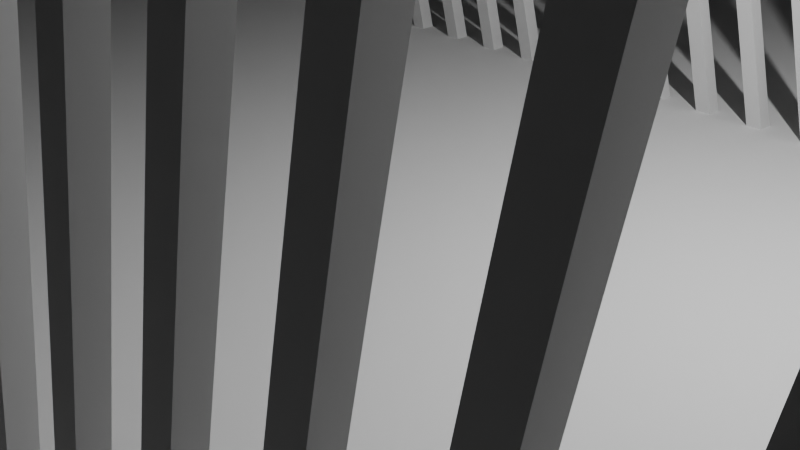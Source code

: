 # Source: test-track.01.blend  (saved by Blender 4.1.24; exported with 4.5.12 LTS)
import bpy
from mathutils import Matrix  # noqa: F401  (used for matrix-valued properties, if any)

bpy.ops.wm.read_factory_settings(use_empty=True)
scene = bpy.context.scene
scene.name = 'Scene'

# ---- collections
col_scene = bpy.data.collections.new('Scene'); scene.collection.children.link(col_scene)
col_cutters = bpy.data.collections.new('Cutters'); scene.collection.children.link(col_cutters)

# ---- node groups
ng_auto_smooth = bpy.data.node_groups.new('Auto Smooth', 'GeometryNodeTree')
_s = ng_auto_smooth.interface.new_socket(name='Mesh', in_out='OUTPUT', socket_type='NodeSocketGeometry')
_s = ng_auto_smooth.interface.new_socket(name='Mesh', in_out='INPUT', socket_type='NodeSocketGeometry')
_s = ng_auto_smooth.interface.new_socket(name='Angle', in_out='INPUT', socket_type='NodeSocketFloat')
_s.subtype = 'ANGLE'
_s.default_value = 0.5236
_s.min_value = 0.0
_s.max_value = 3.142
_s = ng_auto_smooth.interface.new_socket(name='Ignore Sharpness', in_out='INPUT', socket_type='NodeSocketBool')
_s.force_non_field = True
_N = ng_auto_smooth.nodes; _L = ng_auto_smooth.links
n0 = _N.new('NodeGroupInput'); n0.name = 'Group Input'; n0.location = (-440, -460)
n1 = _N.new('GeometryNodeInputShadeSmooth'); n1.name = 'Is Face Smooth'; n1.location = (-440, -396)
n2 = _N.new('NodeGroupInput'); n2.name = 'Group Input.001'; n2.location = (-440, -330)
n3 = _N.new('GeometryNodeInputMeshEdgeAngle'); n3.name = 'Edge Angle'; n3.location = (-440, -240)
n4 = _N.new('FunctionNodeBooleanMath'); n4.name = 'Boolean Math'; n4.location = (-260, -380)
n4.operation = 'OR'
n5 = _N.new('FunctionNodeCompare'); n5.name = 'Compare'; n5.location = (-260, -260)
n5.operation = 'LESS_EQUAL'
n6 = _N.new('NodeGroupInput'); n6.name = 'Group Input.002'; n6.location = (-260, -188)
n7 = _N.new('GeometryNodeInputEdgeSmooth'); n7.name = 'Is Edge Smooth'; n7.location = (-260, -120)
n8 = _N.new('FunctionNodeBooleanMath'); n8.name = 'Boolean Math.001'; n8.location = (-80, -260)
n9 = _N.new('FunctionNodeBooleanMath'); n9.name = 'Boolean Math.002'; n9.location = (-80, -150)
n9.operation = 'OR'
n10 = _N.new('NodeGroupInput'); n10.name = 'Group Input.003'; n10.location = (-80, -80)
n11 = _N.new('GeometryNodeSetShadeSmooth'); n11.name = 'Set Shade Smooth'; n11.location = (120, -80)
n11.domain = 'EDGE'
n12 = _N.new('GeometryNodeSetShadeSmooth'); n12.name = 'Set Shade Smooth.001'; n12.location = (300, -80)
n13 = _N.new('NodeGroupOutput'); n13.name = 'Group Output'; n13.location = (480, -80)
_L.new(n0.outputs[2], n4.inputs[1])
_L.new(n1.outputs[0], n4.inputs[0])
_L.new(n2.outputs[1], n5.inputs[1])
_L.new(n3.outputs[0], n5.inputs[0])
_L.new(n4.outputs[0], n8.inputs[1])
_L.new(n5.outputs[0], n8.inputs[0])
_L.new(n6.outputs[2], n9.inputs[1])
_L.new(n7.outputs[0], n9.inputs[0])
_L.new(n8.outputs[0], n11.inputs[2])
_L.new(n9.outputs[0], n11.inputs[1])
_L.new(n10.outputs[0], n11.inputs[0])
_L.new(n11.outputs[0], n12.inputs[0])
_L.new(n12.outputs[0], n13.inputs[0])
n13.is_active_output = True

# ---- world
world_world = bpy.data.worlds.new('World'); scene.world = world_world
world_world.use_nodes = True; world_world.node_tree.nodes.clear()
_N = world_world.node_tree.nodes; _L = world_world.node_tree.links
n0 = _N.new('ShaderNodeOutputWorld'); n0.name = 'World Output'; n0.location = (300, 300)
n1 = _N.new('ShaderNodeBackground'); n1.name = 'Background'; n1.location = (10, 300)
n1.inputs[0].default_value = (0.05088, 0.05088, 0.05088, 1.0)
_L.new(n1.outputs[0], n0.inputs[0])
n0.is_active_output = True
world_world.color = (0.05088, 0.05088, 0.05088)
world_world.use_sun_shadow = False
world_world.sun_shadow_jitter_overblur = 0.0

# ---- cameras
cam_camera = bpy.data.cameras.new('Camera')
cam_camera.clip_end = 100.0
cam_camera.ortho_scale = 7.314

# ---- lights
light_light = bpy.data.lights.new('Light', 'POINT')
light_light.transmission_factor = 0.0
light_light.use_soft_falloff = False
light_light.energy = 1000.0
light_light.shadow_soft_size = 0.1
light_light.shadow_maximum_resolution = 0.002
light_light.use_absolute_resolution = True

# ---- meshes
me_cube_001 = bpy.data.meshes.new('Cube.001')
me_cube_001.from_pydata([(-32.0, -32.0, 0.0), (-32.0, -32.0, 64.0), (-32.0, 32.0, 0.0), (-32.0, 32.0, 64.0), (32.0, -32.0, 0.0), (32.0, -32.0, 64.0), (32.0, 32.0, 0.0), (32.0, 32.0, 64.0)], [], [(0, 1, 3, 2), (2, 3, 7, 6), (6, 7, 5, 4), (4, 5, 1, 0), (2, 6, 4, 0), (7, 3, 1, 5)])
_uv = me_cube_001.uv_layers.new(name='UVMap')
_uv.uv.foreach_set('vector', [0.375, 0.0, 0.625, 0.0, 0.625, 0.25, 0.375, 0.25, 0.375, 0.25, 0.625, 0.25, 0.625, 0.5, 0.375, 0.5, 0.375, 0.5, 0.625, 0.5, 0.625, 0.75, 0.375, 0.75, 0.375, 0.75, 0.625, 0.75, 0.625, 1.0, 0.375, 1.0, 0.125, 0.5, 0.375, 0.5, 0.375, 0.75, 0.125, 0.75, 0.625, 0.5, 0.875, 0.5, 0.875, 0.75, 0.625, 0.75])
me_cube_001.update()
me_cube_002 = bpy.data.meshes.new('Cube.002')
me_cube_002.from_pydata([(-1.0, -1.0, -0.2833), (-1.0, -1.0, 0.1), (-1.0, 1.0, -0.2833), (-1.0, 1.0, 0.1), (1.0, -1.0, -0.2833), (1.0, -1.0, 0.1), (1.0, 1.0, -0.2833), (1.0, 1.0, 0.1)], [], [(0, 1, 3, 2), (2, 3, 7, 6), (6, 7, 5, 4), (4, 5, 1, 0), (2, 6, 4, 0), (7, 3, 1, 5)])
_uv = me_cube_002.uv_layers.new(name='UVMap')
_uv.uv.foreach_set('vector', [0.375, 0.0, 0.625, 0.0, 0.625, 0.25, 0.375, 0.25, 0.375, 0.25, 0.625, 0.25, 0.625, 0.5, 0.375, 0.5, 0.375, 0.5, 0.625, 0.5, 0.625, 0.75, 0.375, 0.75, 0.375, 0.75, 0.625, 0.75, 0.625, 1.0, 0.375, 1.0, 0.125, 0.5, 0.375, 0.5, 0.375, 0.75, 0.125, 0.75, 0.625, 0.5, 0.875, 0.5, 0.875, 0.75, 0.625, 0.75])
me_cube_002.update()
me_cube_003 = bpy.data.meshes.new('Cube.003')
me_cube_003.from_pydata([(-0.1, -1.0, -0.1), (-0.1, -1.0, 0.1), (0.1, -1.0, -0.1), (0.1, -1.0, 0.1), (-0.1, 0.0, -0.1), (-0.1, 0.0, 0.1), (0.1, 0.0, -0.1), (0.1, 0.0, 0.1), (-0.322, -0.4613, 0.1774), (0.322, -0.4613, 0.1774), (-0.322, -0.4613, 0.1), (0.322, -0.4613, 0.1), (-0.322, -0.5387, 0.1), (0.322, -0.5387, 0.1), (-0.322, -0.5387, 0.1774), (0.322, -0.5387, 0.1774)], [], [(6, 7, 3, 2), (2, 3, 1, 0), (4, 6, 2, 0), (7, 5, 1, 3), (0, 1, 5, 4), (8, 9, 11, 10), (10, 11, 13, 12), (11, 9, 15, 13), (12, 13, 15, 14), (14, 15, 9, 8), (8, 10, 12, 14)])
_uv = me_cube_003.uv_layers.new(name='UVMap')
_uv.uv.foreach_set('vector', [0.375, 0.625, 0.625, 0.625, 0.625, 0.75, 0.375, 0.75, 0.375, 0.75, 0.625, 0.75, 0.625, 1.0, 0.375, 1.0, 0.125, 0.625, 0.375, 0.625, 0.375, 0.75, 0.125, 0.75, 0.625, 0.625, 0.875, 0.625, 0.875, 0.75, 0.625, 0.75, 0.375, 0.0, 0.625, 0.0, 0.625, 0.125, 0.375, 0.125, 1.0, 0.5, 1.0, 1.0, 0.75, 1.0, 0.75, 0.5, 0.75, 0.5, 0.75, 1.0, 0.5, 1.0, 0.5, 0.5, 0.49, 0.25, 0.25, 0.49, 0.01, 0.25, 0.25, 0.01, 0.5, 0.5, 0.5, 1.0, 0.25, 1.0, 0.25, 0.5, 0.25, 0.5, 0.25, 1.0, 0.0, 1.0, 0.0, 0.5, 0.75, 0.49, 0.99, 0.25, 0.75, 0.01, 0.51, 0.25])
me_cube_003.update()
me_cube_004 = bpy.data.meshes.new('Cube.004')
me_cube_004.from_pydata([(-1.0, -1.0, -0.1), (-1.0, -1.0, 2.078), (-1.0, 1.0, -0.1), (-1.0, 1.0, 2.078), (1.0, -1.0, -0.1), (1.0, -1.0, 2.078), (1.0, 1.0, -0.1), (1.0, 1.0, 2.078), (-1.072, -1.072, 2.078), (-1.072, 1.072, 2.078), (1.072, 1.072, 2.078), (1.072, -1.072, 2.078), (-1.072, -1.072, 2.24), (-1.072, 1.072, 2.24), (1.072, 1.072, 2.24), (1.072, -1.072, 2.24), (0.0, 0.0, 3.64), (0.0, 0.0, 3.64), (0.0, 0.0, 3.64), (0.0, 0.0, 3.64)], [], [(0, 1, 3, 2), (2, 3, 7, 6), (6, 7, 5, 4), (4, 5, 1, 0), (2, 6, 4, 0), (7, 3, 9, 10), (11, 10, 14, 15), (5, 7, 10, 11), (3, 1, 8, 9), (1, 5, 11, 8), (12, 15, 19, 16), (9, 8, 12, 13), (8, 11, 15, 12), (10, 9, 13, 14), (18, 17, 16, 19), (14, 13, 17, 18), (15, 14, 18, 19), (13, 12, 16, 17)])
_uv = me_cube_004.uv_layers.new(name='UVMap')
_uv.uv.foreach_set('vector', [0.375, 0.0, 0.625, 0.0, 0.625, 0.25, 0.375, 0.25, 0.375, 0.25, 0.625, 0.25, 0.625, 0.5, 0.375, 0.5, 0.375, 0.5, 0.625, 0.5, 0.625, 0.75, 0.375, 0.75, 0.375, 0.75, 0.625, 0.75, 0.625, 1.0, 0.375, 1.0, 0.125, 0.5, 0.375, 0.5, 0.375, 0.75, 0.125, 0.75, 0.625, 0.5, 0.625, 0.25, 0.625, 0.25, 0.625, 0.5, 0.625, 0.75, 0.625, 0.5, 0.625, 0.5, 0.625, 0.75, 0.625, 0.75, 0.625, 0.5, 0.625, 0.5, 0.625, 0.75, 0.625, 0.25, 0.625, 0.0, 0.625, 0.0, 0.625, 0.25, 0.625, 1.0, 0.625, 0.75, 0.625, 0.75, 0.625, 1.0, 0.625, 1.0, 0.625, 0.75, 0.625, 0.75, 0.625, 1.0, 0.625, 0.25, 0.625, 0.0, 0.625, 0.0, 0.625, 0.25, 0.625, 1.0, 0.625, 0.75, 0.625, 0.75, 0.625, 1.0, 0.625, 0.5, 0.625, 0.25, 0.625, 0.25, 0.625, 0.5, 0.625, 0.5, 0.875, 0.5, 0.875, 0.75, 0.625, 0.75, 0.625, 0.5, 0.625, 0.25, 0.625, 0.25, 0.625, 0.5, 0.625, 0.75, 0.625, 0.5, 0.625, 0.5, 0.625, 0.75, 0.625, 0.25, 0.625, 0.0, 0.625, 0.0, 0.625, 0.25])
me_cube_004.update()
me_cube_005 = bpy.data.meshes.new('Cube.005')
me_cube_005.from_pydata([(-1.0, -1.0, -0.1), (-1.0, -1.0, 2.078), (-1.0, 1.0, -0.1), (-1.0, 1.0, 2.078), (1.0, -1.0, -0.1), (1.0, -1.0, 2.078), (1.0, 1.0, -0.1), (1.0, 1.0, 2.078), (-1.072, -1.072, 2.078), (-1.072, 1.072, 2.078), (1.072, 1.072, 2.078), (1.072, -1.072, 2.078), (-1.072, -1.072, 2.24), (-1.072, 1.072, 2.24), (1.072, 1.072, 2.24), (1.072, -1.072, 2.24), (0.0, 0.0, 3.64), (0.0, 0.0, 3.64), (0.0, 0.0, 3.64), (0.0, 0.0, 3.64)], [], [(0, 1, 3, 2), (2, 3, 7, 6), (6, 7, 5, 4), (4, 5, 1, 0), (2, 6, 4, 0), (7, 3, 9, 10), (11, 10, 14, 15), (5, 7, 10, 11), (3, 1, 8, 9), (1, 5, 11, 8), (12, 15, 19, 16), (9, 8, 12, 13), (8, 11, 15, 12), (10, 9, 13, 14), (18, 17, 16, 19), (14, 13, 17, 18), (15, 14, 18, 19), (13, 12, 16, 17)])
_uv = me_cube_005.uv_layers.new(name='UVMap')
_uv.uv.foreach_set('vector', [0.375, 0.0, 0.625, 0.0, 0.625, 0.25, 0.375, 0.25, 0.375, 0.25, 0.625, 0.25, 0.625, 0.5, 0.375, 0.5, 0.375, 0.5, 0.625, 0.5, 0.625, 0.75, 0.375, 0.75, 0.375, 0.75, 0.625, 0.75, 0.625, 1.0, 0.375, 1.0, 0.125, 0.5, 0.375, 0.5, 0.375, 0.75, 0.125, 0.75, 0.625, 0.5, 0.625, 0.25, 0.625, 0.25, 0.625, 0.5, 0.625, 0.75, 0.625, 0.5, 0.625, 0.5, 0.625, 0.75, 0.625, 0.75, 0.625, 0.5, 0.625, 0.5, 0.625, 0.75, 0.625, 0.25, 0.625, 0.0, 0.625, 0.0, 0.625, 0.25, 0.625, 1.0, 0.625, 0.75, 0.625, 0.75, 0.625, 1.0, 0.625, 1.0, 0.625, 0.75, 0.625, 0.75, 0.625, 1.0, 0.625, 0.25, 0.625, 0.0, 0.625, 0.0, 0.625, 0.25, 0.625, 1.0, 0.625, 0.75, 0.625, 0.75, 0.625, 1.0, 0.625, 0.5, 0.625, 0.25, 0.625, 0.25, 0.625, 0.5, 0.625, 0.5, 0.875, 0.5, 0.875, 0.75, 0.625, 0.75, 0.625, 0.5, 0.625, 0.25, 0.625, 0.25, 0.625, 0.5, 0.625, 0.75, 0.625, 0.5, 0.625, 0.5, 0.625, 0.75, 0.625, 0.25, 0.625, 0.0, 0.625, 0.0, 0.625, 0.25])
me_cube_005.update()
me_cube_006 = bpy.data.meshes.new('Cube.006')
me_cube_006.from_pydata([(-1.0, -0.8, -1.0), (-0.75, -0.8, -0.2), (-1.0, 0.8, -1.0), (-0.75, 0.8, -0.2), (0.75, -0.8, -1.0), (0.75, -0.8, -0.2), (0.75, 0.8, -1.0), (0.75, 0.8, -0.2), (-1.0, -0.8, -0.7333), (-1.0, 0.8, -0.7333), (-0.3333, 0.8, -1.0), (0.75, 0.8, -0.7333), (0.08333, 0.8, -1.0), (0.75, -0.8, -0.7333), (-0.3333, -0.8, -1.0), (0.08333, -0.8, -1.0), (0.08333, -0.8, -0.7333), (-0.3333, -0.8, -0.7333), (0.08333, 0.8, -0.7333), (-0.9, -0.8, -0.7333), (-1.0, -0.7, -1.0), (-0.75, -0.7, -0.2), (0.75, -0.7, -1.0), (0.75, -0.7, -0.2), (0.75, -0.7, -0.7333), (-1.0, -0.7, -0.7333), (-0.3333, -0.7, -1.0), (0.08333, -0.7, -1.0), (-0.75, 0.7, -0.2), (0.75, 0.7, -1.0), (-1.0, 0.7, -0.7333), (-1.0, 0.7, -1.0), (0.75, 0.7, -0.2), (0.75, 0.7, -0.7333), (-0.3333, 0.7, -1.0), (0.08333, 0.7, -1.0), (-0.3333, 0.8, -0.7333), (-0.65, 0.8, -0.2), (-0.3333, -0.7, -0.7333), (-0.3333, 0.7, -0.7333), (-0.65, -0.8, -0.2), (0.08333, 0.7, -0.7333), (0.08333, -0.7, -0.7333), (-0.9, 0.8, -1.0), (-0.9, -0.8, -1.0), (-0.9, -0.7, -1.0), (-0.65, -0.7, -0.2), (-0.65, 0.7, -0.2), (-0.9, 0.7, -1.0), (-0.9, 0.8, -0.7333), (0.65, 0.8, -0.2), (0.65, -0.8, -1.0), (-0.8, -0.7, -0.7333), (-0.8, 0.7, -0.7333), (0.65, 0.8, -1.0), (0.65, -0.8, -0.2), (0.65, -0.8, -0.7333), (0.65, -0.7, -0.2), (0.65, -0.7, -1.0), (0.65, 0.7, -1.0), (0.65, 0.7, -0.2), (0.65, 0.8, -0.7333), (0.75, 0.8, -0.4667), (0.75, -0.8, -0.4667), (0.125, -0.8, -0.4667), (0.125, 0.7, -0.4667), (0.75, -0.7, -0.4667), (0.75, 0.7, -0.4667), (0.125, -0.7, -0.4667), (0.125, 0.8, -0.4667), (0.65, 0.8, -0.4667), (0.65, -0.8, -0.4667), (0.65, -0.7, -0.4667), (0.65, 0.7, -0.4667), (-0.025, 0.8, -1.0), (-0.025, -0.8, -1.0), (-0.025, -0.8, -0.7333), (-0.025, -0.7, -1.0), (-0.025, 0.7, -1.0), (-0.025, 0.8, -0.7333), (0.05378, -0.7, -0.7333), (-0.025, -0.6226, -0.7333), (-0.1024, -0.7, -0.7333), (-0.025, -0.7774, -0.7333), (0.02363, -0.6941, -0.7333), (-0.001926, -0.6773, -0.7333), (-0.019, -0.6522, -0.7333), (-0.025, 0.6226, -0.7333), (0.05378, 0.7, -0.7333), (-0.025, 0.7774, -0.7333), (-0.1024, 0.7, -0.7333), (-0.019, 0.6522, -0.7333), (-0.001926, 0.6773, -0.7333), (0.02363, 0.6941, -0.7333), (0.025, -0.6226, -0.4667), (0.1038, -0.7, -0.4667), (0.031, -0.6522, -0.4667), (0.04807, -0.6773, -0.4667), (0.07363, -0.6941, -0.4667), (0.1038, 0.7, -0.4667), (0.025, 0.6226, -0.4667), (0.07363, 0.6941, -0.4667), (0.04807, 0.6773, -0.4667), (0.031, 0.6522, -0.4667), (-0.65, 0.8, -0.2), (-0.3158, 0.8, -0.6772), (-0.5586, 0.8, -0.2092), (-0.4764, 0.8, -0.2363), (-0.4066, 0.8, -0.2804), (-0.3519, 0.8, -0.3398), (-0.3144, 0.8, -0.4121), (-0.2955, 0.8, -0.4946), (-0.296, 0.8, -0.5841), (-0.3158, -0.8, -0.6772), (-0.65, -0.8, -0.2), (-0.296, -0.8, -0.5841), (-0.2955, -0.8, -0.4946), (-0.3144, -0.8, -0.4121), (-0.3519, -0.8, -0.3398), (-0.4066, -0.8, -0.2804), (-0.4764, -0.8, -0.2363), (-0.5586, -0.8, -0.2092), (-0.65, -0.7, -0.2), (-0.3158, -0.7, -0.6772), (-0.5586, -0.7, -0.2092), (-0.4764, -0.7, -0.2363), (-0.4066, -0.7, -0.2804), (-0.3519, -0.7, -0.3398), (-0.3144, -0.7, -0.4121), (-0.2955, -0.7, -0.4946), (-0.296, -0.7, -0.5841), (-0.3158, 0.7, -0.6772), (-0.65, 0.7, -0.2), (-0.296, 0.7, -0.5841), (-0.2955, 0.7, -0.4946), (-0.3144, 0.7, -0.4121), (-0.3519, 0.7, -0.3398), (-0.4066, 0.7, -0.2804), (-0.4764, 0.7, -0.2363), (-0.5586, 0.7, -0.2092), (0.1512, 0.8, -0.2988), (0.2667, 0.8, -0.2), (0.1562, 0.8, -0.2795), (0.1647, 0.8, -0.261), (0.1767, 0.8, -0.2439), (0.1914, 0.8, -0.2289), (0.2085, 0.8, -0.2167), (0.2272, 0.8, -0.2075), (0.2469, 0.8, -0.2019), (0.2667, -0.8, -0.2), (0.1512, -0.8, -0.2988), (0.2469, -0.8, -0.2019), (0.2272, -0.8, -0.2075), (0.2085, -0.8, -0.2167), (0.1914, -0.8, -0.2289), (0.1767, -0.8, -0.2439), (0.1647, -0.8, -0.261), (0.1562, -0.8, -0.2795), (0.1512, -0.7, -0.2988), (0.2667, -0.7, -0.2), (0.1562, -0.7, -0.2795), (0.1647, -0.7, -0.261), (0.1767, -0.7, -0.2439), (0.1914, -0.7, -0.2289), (0.2085, -0.7, -0.2167), (0.2272, -0.7, -0.2075), (0.2469, -0.7, -0.2019), (0.2667, 0.7, -0.2), (0.1512, 0.7, -0.2988), (0.2469, 0.7, -0.2019), (0.2272, 0.7, -0.2075), (0.2085, 0.7, -0.2167), (0.1914, 0.7, -0.2289), (0.1767, 0.7, -0.2439), (0.1647, 0.7, -0.261), (0.1562, 0.7, -0.2795)], [], [(158, 160, 161, 162, 163, 164, 165, 166, 159, 57, 72, 68), (30, 28, 3, 9), (70, 50, 7, 62), (66, 23, 5, 63), (58, 22, 4, 51), (46, 21, 1, 40), (44, 19, 8, 0), (51, 56, 16, 15), (22, 24, 13, 4), (74, 79, 18, 12), (54, 61, 11, 6), (43, 49, 36, 10), (31, 30, 9, 2), (17, 113, 115, 116, 117, 118, 119, 120, 121, 114, 40, 19), (19, 40, 1, 8), (75, 76, 17, 14), (150, 158, 68, 64), (65, 69, 18, 41), (45, 26, 14, 44), (77, 27, 15, 75), (104, 37, 47, 132), (122, 46, 40, 114), (78, 35, 27, 77), (48, 34, 26, 45), (131, 133, 134, 135, 136, 137, 138, 139, 132, 47, 53, 39), (2, 43, 48, 31), (0, 8, 25, 20), (29, 33, 24, 22), (47, 28, 21, 46), (59, 29, 22, 58), (67, 32, 23, 66), (8, 1, 21, 25), (62, 7, 32, 67), (54, 6, 29, 59), (37, 3, 28, 47), (6, 11, 33, 29), (69, 140, 142, 143, 144, 145, 146, 147, 148, 141, 50, 70), (49, 37, 104, 106, 107, 108, 109, 110, 111, 112, 105, 36), (43, 10, 34, 48), (74, 12, 35, 78), (20, 25, 30, 31), (25, 21, 28, 30), (64, 68, 42, 16), (87, 81, 94, 100), (39, 38, 82, 81, 87, 90), (68, 65, 99, 101, 102, 103, 100, 94, 96, 97, 98, 95), (31, 48, 45, 20), (9, 3, 37, 49), (20, 45, 44, 0), (123, 113, 17, 38), (2, 9, 49, 43), (14, 17, 19, 44), (46, 122, 124, 125, 126, 127, 128, 129, 130, 123, 38, 52), (47, 46, 52, 53), (52, 38, 39, 53), (7, 50, 60, 32), (12, 54, 59, 35), (35, 59, 58, 27), (23, 57, 55, 5), (12, 18, 61, 54), (4, 13, 56, 51), (27, 58, 51, 15), (57, 159, 149, 55), (63, 5, 55, 71), (32, 60, 57, 23), (79, 89, 88, 41, 18), (68, 72, 73, 65), (60, 167, 169, 170, 171, 172, 173, 174, 175, 168, 65, 73), (57, 60, 73, 72), (13, 63, 71, 56), (18, 69, 70, 61), (71, 55, 149, 151, 152, 153, 154, 155, 156, 157, 150, 64), (11, 62, 67, 33), (33, 67, 66, 24), (50, 141, 167, 60), (24, 66, 63, 13), (61, 70, 62, 11), (56, 71, 64, 16), (41, 88, 99, 65), (80, 83, 76, 16, 42), (68, 95, 80, 42), (10, 74, 78, 34), (34, 78, 77, 26), (26, 77, 75, 14), (15, 16, 76, 75), (10, 36, 79, 74), (36, 39, 90, 89, 79), (80, 84, 85, 86, 81, 82, 83), (87, 91, 92, 93, 88, 89, 90), (99, 88, 93, 101), (101, 93, 92, 102), (102, 92, 91, 103), (103, 91, 87, 100), (80, 95, 98, 84), (84, 98, 97, 85), (85, 97, 96, 86), (86, 96, 94, 81), (38, 17, 76, 83, 82), (122, 114, 121, 124), (124, 121, 120, 125), (125, 120, 119, 126), (126, 119, 118, 127), (127, 118, 117, 128), (128, 117, 116, 129), (129, 116, 115, 130), (130, 115, 113, 123), (104, 132, 139, 106), (106, 139, 138, 107), (107, 138, 137, 108), (108, 137, 136, 109), (109, 136, 135, 110), (110, 135, 134, 111), (111, 134, 133, 112), (112, 133, 131, 105), (105, 131, 39, 36), (158, 150, 157, 160), (160, 157, 156, 161), (161, 156, 155, 162), (162, 155, 154, 163), (163, 154, 153, 164), (164, 153, 152, 165), (165, 152, 151, 166), (166, 151, 149, 159), (140, 168, 175, 142), (142, 175, 174, 143), (143, 174, 173, 144), (144, 173, 172, 145), (145, 172, 171, 146), (146, 171, 170, 147), (147, 170, 169, 148), (148, 169, 167, 141), (168, 140, 69, 65)])
me_cube_006.polygons.foreach_set('use_smooth', [True] * 132)
_k = set([(0, 8), (0, 20), (0, 44), (1, 8), (1, 21), (1, 40), (2, 9), (2, 31), (2, 43), (3, 9), (3, 28), (3, 37), (4, 13), (4, 22), (4, 51), (5, 23), (5, 55), (5, 63), (6, 11), (6, 29), (6, 54), (7, 32), (7, 50), (7, 62), (8, 19), (8, 25), (9, 30), (9, 49), (10, 43), (10, 74), (11, 62), (12, 54), (12, 74), (13, 63), (14, 44), (14, 75), (15, 51), (15, 75), (16, 42), (16, 64), (16, 76), (17, 19), (17, 38), (17, 76), (17, 113), (18, 41), (18, 69), (18, 79), (20, 31), (21, 28), (22, 29), (23, 32), (25, 30), (36, 39), (36, 49), (36, 79), (36, 105), (37, 47), (37, 104), (38, 52), (38, 123), (39, 53), (39, 131), (40, 46), (40, 114), (41, 65), (41, 88), (42, 68), (42, 80), (46, 47), (46, 52), (46, 122), (47, 53), (47, 132), (50, 141), (52, 53), (55, 149), (57, 60), (57, 72), (57, 159), (60, 73), (60, 167), (64, 150), (65, 73), (65, 99), (65, 168), (68, 72), (68, 95), (68, 158), (69, 140), (72, 73), (80, 84), (81, 86), (81, 87), (84, 85), (85, 86), (87, 91), (88, 93), (91, 92), (92, 93), (94, 96), (94, 100), (95, 98), (96, 97), (97, 98), (99, 101), (100, 103), (101, 102), (102, 103), (104, 106), (104, 132), (105, 112), (106, 107), (107, 108), (108, 109), (109, 110), (110, 111), (111, 112), (113, 115), (114, 121), (114, 122), (115, 116), (116, 117), (117, 118), (118, 119), (119, 120), (120, 121), (122, 124), (123, 130), (124, 125), (125, 126), (126, 127), (127, 128), (128, 129), (129, 130), (131, 133), (132, 139), (133, 134), (134, 135), (135, 136), (136, 137), (137, 138), (138, 139), (140, 142), (141, 148), (142, 143), (143, 144), (144, 145), (145, 146), (146, 147), (147, 148), (149, 151), (150, 157), (151, 152), (152, 153), (153, 154), (154, 155), (155, 156), (156, 157), (158, 160), (159, 166), (160, 161), (161, 162), (162, 163), (163, 164), (164, 165), (165, 166), (167, 169), (168, 175), (169, 170), (170, 171), (171, 172), (172, 173), (173, 174), (174, 175)])
me_cube_006.attributes.new('sharp_edge', 'BOOLEAN', 'EDGE').data.foreach_set('value', [ (min(e.vertices), max(e.vertices)) in _k for e in me_cube_006.edges])
_k = {(0, 20): 1.0, (3, 28): 1.0, (2, 9): 1.0, (2, 43): 1.0, (7, 50): 1.0, (6, 11): 1.0, (6, 29): 1.0, (5, 23): 1.0, (4, 13): 1.0, (4, 51): 1.0, (1, 40): 1.0, (0, 8): 1.0, (1, 8): 1.0, (3, 9): 1.0, (10, 74): 1.0, (11, 62): 1.0, (12, 54): 1.0, (13, 63): 1.0, (8, 19): 1.0, (36, 39): 1.0, (15, 75): 1.0, (9, 30): 1.0, (14, 44): 1.0, (17, 76): 1.0, (46, 47): 1.0, (37, 47): 1.0, (16, 64): 1.0, (9, 49): 1.0, (20, 31): 1.0, (1, 21): 1.0, (4, 22): 1.0, (23, 32): 1.0, (8, 25): 1.0, (10, 43): 1.0, (52, 53): 1.0, (21, 28): 1.0, (22, 29): 1.0, (25, 30): 1.0, (2, 31): 1.0, (7, 32): 1.0, (36, 49): 1.0, (17, 38): 1.0, (0, 44): 1.0, (17, 19): 1.0, (3, 37): 1.0, (36, 79): 1.0, (18, 69): 1.0, (18, 41): 1.0, (16, 42): 1.0, (40, 46): 1.0, (15, 51): 1.0, (6, 54): 1.0, (38, 52): 1.0, (47, 53): 1.0, (46, 52): 1.0, (39, 53): 1.0, (5, 55): 1.0, (57, 60): 1.0, (5, 63): 1.0, (57, 72): 1.0, (7, 62): 1.0, (41, 65): 1.0, (42, 68): 1.0, (60, 73): 1.0, (68, 72): 1.0, (65, 73): 1.0, (72, 73): 1.0, (12, 74): 1.0, (14, 75): 1.0, (16, 76): 1.0, (18, 79): 1.0, (80, 84): 1.0, (84, 85): 1.0, (85, 86): 1.0, (81, 86): 1.0, (87, 91): 1.0, (91, 92): 1.0, (92, 93): 1.0, (88, 93): 1.0, (99, 101): 1.0, (101, 102): 1.0, (102, 103): 1.0, (100, 103): 1.0, (95, 98): 1.0, (97, 98): 1.0, (96, 97): 1.0, (94, 96): 1.0, (68, 95): 1.0, (42, 80): 1.0, (81, 87): 1.0, (94, 100): 1.0, (41, 88): 1.0, (65, 99): 1.0, (122, 124): 1.0, (114, 122): 1.0, (114, 121): 1.0, (124, 125): 1.0, (120, 121): 1.0, (125, 126): 1.0, (119, 120): 1.0, (126, 127): 1.0, (118, 119): 1.0, (127, 128): 1.0, (117, 118): 1.0, (128, 129): 1.0, (116, 117): 1.0, (129, 130): 1.0, (115, 116): 1.0, (123, 130): 1.0, (113, 115): 1.0, (104, 106): 1.0, (104, 132): 1.0, (132, 139): 1.0, (106, 107): 1.0, (138, 139): 1.0, (107, 108): 1.0, (137, 138): 1.0, (108, 109): 1.0, (136, 137): 1.0, (109, 110): 1.0, (135, 136): 1.0, (110, 111): 1.0, (134, 135): 1.0, (111, 112): 1.0, (133, 134): 1.0, (105, 112): 1.0, (131, 133): 1.0, (36, 105): 1.0, (39, 131): 1.0, (37, 104): 1.0, (47, 132): 1.0, (17, 113): 1.0, (40, 114): 1.0, (38, 123): 1.0, (46, 122): 1.0, (158, 160): 1.0, (150, 157): 1.0, (160, 161): 1.0, (156, 157): 1.0, (161, 162): 1.0, (155, 156): 1.0, (162, 163): 1.0, (154, 155): 1.0, (163, 164): 1.0, (153, 154): 1.0, (164, 165): 1.0, (152, 153): 1.0, (165, 166): 1.0, (151, 152): 1.0, (159, 166): 1.0, (149, 151): 1.0, (140, 142): 1.0, (168, 175): 1.0, (142, 143): 1.0, (174, 175): 1.0, (143, 144): 1.0, (173, 174): 1.0, (144, 145): 1.0, (172, 173): 1.0, (145, 146): 1.0, (171, 172): 1.0, (146, 147): 1.0, (170, 171): 1.0, (147, 148): 1.0, (169, 170): 1.0, (141, 148): 1.0, (167, 169): 1.0, (65, 168): 1.0, (69, 140): 1.0, (50, 141): 1.0, (60, 167): 1.0, (57, 159): 1.0, (55, 149): 1.0, (64, 150): 1.0, (68, 158): 1.0}
me_cube_006.attributes.new('crease_edge', 'FLOAT', 'EDGE').data.foreach_set('value', [_k.get((min(e.vertices), max(e.vertices)), 0.0) for e in me_cube_006.edges])
_uv = me_cube_006.uv_layers.new(name='UVMap')
_uv.uv.foreach_set('vector', [0.7083, 0.75, 0.7082, 0.75, 0.7079, 0.75, 0.7074, 0.75, 0.7067, 0.75, 0.701, 0.75, 0.6978, 0.75, 0.6945, 0.75, 0.6911, 0.75, 0.625, 0.75, 0.625, 0.75, 0.7083, 0.75, 0.4583, 0.25, 0.625, 0.25, 0.625, 0.25, 0.4583, 0.25, 0.5417, 0.5, 0.625, 0.5, 0.625, 0.5, 0.5417, 0.5, 0.5417, 0.75, 0.625, 0.75, 0.625, 0.75, 0.5417, 0.75, 0.375, 0.75, 0.375, 0.75, 0.375, 0.75, 0.375, 0.75, 0.875, 0.75, 0.875, 0.75, 0.875, 0.75, 0.875, 0.75, 0.375, 1.0, 0.4583, 1.0, 0.4583, 1.0, 0.375, 1.0, 0.375, 0.75, 0.4583, 0.75, 0.4583, 0.8333, 0.375, 0.8333, 0.375, 0.75, 0.4583, 0.75, 0.4583, 0.75, 0.375, 0.75, 0.375, 0.375, 0.4583, 0.375, 0.4583, 0.4167, 0.375, 0.4167, 0.375, 0.5, 0.4583, 0.5, 0.4583, 0.5, 0.375, 0.5, 0.375, 0.25, 0.4583, 0.25, 0.4583, 0.3333, 0.375, 0.3333, 0.375, 0.25, 0.4583, 0.25, 0.4583, 0.25, 0.375, 0.25, 0.4583, 0.9167, 0.4759, 0.9167, 0.505, 0.9182, 0.5329, 0.9226, 0.5587, 0.93, 0.5813, 0.9403, 0.5999, 0.953, 0.6136, 0.9677, 0.6221, 0.9836, 0.625, 1.0, 0.625, 1.0, 0.4583, 1.0, 0.4583, 1.0, 0.625, 1.0, 0.625, 1.0, 0.4583, 1.0, 0.375, 0.875, 0.4583, 0.875, 0.4583, 0.9167, 0.375, 0.9167, 0.7083, 0.75, 0.7083, 0.75, 0.7083, 0.75, 0.7083, 0.75, 0.7083, 0.5, 0.7083, 0.5, 0.7083, 0.5, 0.7083, 0.5, 0.125, 0.75, 0.2083, 0.75, 0.2083, 0.75, 0.125, 0.75, 0.25, 0.75, 0.2917, 0.75, 0.2917, 0.75, 0.25, 0.75, 0.875, 0.5, 0.875, 0.5, 0.875, 0.5, 0.875, 0.5, 0.875, 0.75, 0.875, 0.75, 0.875, 0.75, 0.875, 0.75, 0.25, 0.5, 0.2917, 0.5, 0.2917, 0.75, 0.25, 0.75, 0.125, 0.5, 0.2083, 0.5, 0.2083, 0.75, 0.125, 0.75, 0.7917, 0.5, 0.7922, 0.5, 0.7938, 0.5, 0.7964, 0.5, 0.7999, 0.5, 0.8316, 0.5, 0.8444, 0.5, 0.8591, 0.5, 0.875, 0.5, 0.875, 0.5, 0.875, 0.5, 0.7917, 0.5, 0.125, 0.5, 0.125, 0.5, 0.125, 0.5, 0.125, 0.5, 0.375, 0.0, 0.4583, 0.0, 0.4583, 0.0, 0.375, 0.0, 0.375, 0.5, 0.4583, 0.5, 0.4583, 0.75, 0.375, 0.75, 0.875, 0.5, 0.875, 0.5, 0.875, 0.75, 0.875, 0.75, 0.375, 0.5, 0.375, 0.5, 0.375, 0.75, 0.375, 0.75, 0.5417, 0.5, 0.625, 0.5, 0.625, 0.75, 0.5417, 0.75, 0.4583, 0.0, 0.625, 0.0, 0.625, 0.0, 0.4583, 0.0, 0.5417, 0.5, 0.625, 0.5, 0.625, 0.5, 0.5417, 0.5, 0.375, 0.5, 0.375, 0.5, 0.375, 0.5, 0.375, 0.5, 0.875, 0.5, 0.875, 0.5, 0.875, 0.5, 0.875, 0.5, 0.375, 0.5, 0.4583, 0.5, 0.4583, 0.5, 0.375, 0.5, 0.5417, 0.4167, 0.5941, 0.4167, 0.6001, 0.417, 0.6059, 0.4179, 0.6113, 0.4195, 0.616, 0.4216, 0.6198, 0.4242, 0.6226, 0.4273, 0.6244, 0.4305, 0.625, 0.4339, 0.625, 0.5, 0.5417, 0.5, 0.4583, 0.25, 0.625, 0.25, 0.625, 0.25, 0.6221, 0.2664, 0.6136, 0.2823, 0.5999, 0.297, 0.5813, 0.3097, 0.5587, 0.32, 0.5329, 0.3274, 0.505, 0.3318, 0.4759, 0.3333, 0.4583, 0.3333, 0.125, 0.5, 0.2083, 0.5, 0.2083, 0.5, 0.125, 0.5, 0.25, 0.5, 0.2917, 0.5, 0.2917, 0.5, 0.25, 0.5, 0.375, 0.0, 0.4583, 0.0, 0.4583, 0.25, 0.375, 0.25, 0.4583, 0.0, 0.625, 0.0, 0.625, 0.25, 0.4583, 0.25, 0.7083, 0.75, 0.7083, 0.75, 0.7083, 0.75, 0.7083, 0.75, 0.7917, 0.5138, 0.7917, 0.7362, 0.7917, 0.7362, 0.7917, 0.5138, 0.7917, 0.5, 0.7917, 0.75, 0.7917, 0.75, 0.7917, 0.7362, 0.7917, 0.5138, 0.7917, 0.5, 0.7083, 0.75, 0.7083, 0.5, 0.726, 0.5, 0.7511, 0.5004, 0.7853, 0.5013, 0.79, 0.5085, 0.7917, 0.5138, 0.7917, 0.7362, 0.79, 0.7415, 0.7853, 0.7487, 0.7511, 0.7496, 0.726, 0.75, 0.125, 0.5, 0.125, 0.5, 0.125, 0.75, 0.125, 0.75, 0.4583, 0.25, 0.625, 0.25, 0.625, 0.25, 0.4583, 0.25, 0.125, 0.75, 0.125, 0.75, 0.125, 0.75, 0.125, 0.75, 0.7917, 0.75, 0.7917, 0.75, 0.7917, 0.75, 0.7917, 0.75, 0.375, 0.25, 0.4583, 0.25, 0.4583, 0.25, 0.375, 0.25, 0.375, 0.9167, 0.4583, 0.9167, 0.4583, 1.0, 0.375, 1.0, 0.875, 0.75, 0.875, 0.75, 0.8591, 0.75, 0.8444, 0.75, 0.8316, 0.75, 0.7999, 0.75, 0.7964, 0.75, 0.7938, 0.75, 0.7922, 0.75, 0.7917, 0.75, 0.7917, 0.75, 0.875, 0.75, 0.875, 0.5, 0.875, 0.75, 0.875, 0.75, 0.875, 0.5, 0.875, 0.75, 0.7917, 0.75, 0.7917, 0.5, 0.875, 0.5, 0.625, 0.5, 0.625, 0.5, 0.625, 0.5, 0.625, 0.5, 0.2917, 0.5, 0.375, 0.5, 0.375, 0.5, 0.2917, 0.5, 0.2917, 0.5, 0.375, 0.5, 0.375, 0.75, 0.2917, 0.75, 0.625, 0.75, 0.625, 0.75, 0.625, 0.75, 0.625, 0.75, 0.375, 0.4167, 0.4583, 0.4167, 0.4583, 0.5, 0.375, 0.5, 0.375, 0.75, 0.4583, 0.75, 0.4583, 0.75, 0.375, 0.75, 0.2917, 0.75, 0.375, 0.75, 0.375, 0.75, 0.2917, 0.75, 0.625, 0.75, 0.6911, 0.75, 0.6911, 0.75, 0.625, 0.75, 0.5417, 0.75, 0.625, 0.75, 0.625, 0.75, 0.5417, 0.75, 0.625, 0.5, 0.625, 0.5, 0.625, 0.75, 0.625, 0.75, 0.7917, 0.5, 0.7917, 0.5, 0.7917, 0.5, 0.7917, 0.5, 0.7917, 0.5, 0.7083, 0.75, 0.625, 0.75, 0.625, 0.5, 0.7083, 0.5, 0.625, 0.5, 0.6911, 0.5, 0.6945, 0.5, 0.6978, 0.5, 0.701, 0.5, 0.7067, 0.5, 0.7074, 0.5, 0.7079, 0.5, 0.7082, 0.5, 0.7083, 0.5, 0.7083, 0.5, 0.625, 0.5, 0.625, 0.75, 0.625, 0.5, 0.625, 0.5, 0.625, 0.75, 0.4583, 0.75, 0.5417, 0.75, 0.5417, 0.75, 0.4583, 0.75, 0.4583, 0.4167, 0.5417, 0.4167, 0.5417, 0.5, 0.4583, 0.5, 0.5417, 0.75, 0.625, 0.75, 0.625, 0.8161, 0.6244, 0.8195, 0.6226, 0.8227, 0.6198, 0.8258, 0.616, 0.8284, 0.6113, 0.8305, 0.6059, 0.8321, 0.6001, 0.833, 0.5941, 0.8333, 0.5417, 0.8333, 0.4583, 0.5, 0.5417, 0.5, 0.5417, 0.5, 0.4583, 0.5, 0.4583, 0.5, 0.5417, 0.5, 0.5417, 0.75, 0.4583, 0.75, 0.625, 0.5, 0.6911, 0.5, 0.6911, 0.5, 0.625, 0.5, 0.4583, 0.75, 0.5417, 0.75, 0.5417, 0.75, 0.4583, 0.75, 0.4583, 0.5, 0.5417, 0.5, 0.5417, 0.5, 0.4583, 0.5, 0.4583, 0.75, 0.5417, 0.75, 0.5417, 0.8333, 0.4583, 0.8333, 0.7917, 0.5, 0.7917, 0.5, 0.726, 0.5, 0.7083, 0.5, 0.7917, 0.75, 0.7917, 0.75, 0.7917, 0.75, 0.7917, 0.75, 0.7917, 0.75, 0.7083, 0.75, 0.726, 0.75, 0.7917, 0.75, 0.7917, 0.75, 0.2083, 0.5, 0.25, 0.5, 0.25, 0.5, 0.2083, 0.5, 0.2083, 0.5, 0.25, 0.5, 0.25, 0.75, 0.2083, 0.75, 0.2083, 0.75, 0.25, 0.75, 0.25, 0.75, 0.2083, 0.75, 0.375, 0.8333, 0.4583, 0.8333, 0.4583, 0.875, 0.375, 0.875, 0.375, 0.3333, 0.4583, 0.3333, 0.4583, 0.375, 0.375, 0.375, 0.7917, 0.5, 0.7917, 0.5, 0.7917, 0.5, 0.7917, 0.5, 0.7917, 0.5, 0.7917, 0.75, 0.7917, 0.75, 0.7917, 0.75, 0.7917, 0.75, 0.7917, 0.75, 0.7917, 0.75, 0.7917, 0.75, 0.7917, 0.5138, 0.7917, 0.5085, 0.7917, 0.504, 0.7917, 0.5011, 0.7917, 0.5, 0.7917, 0.5, 0.7917, 0.5, 0.726, 0.5, 0.7917, 0.5, 0.7917, 0.5, 0.7511, 0.5004, 0.7511, 0.5004, 0.7917, 0.5, 0.7917, 0.5, 0.7853, 0.5013, 0.7853, 0.5013, 0.7917, 0.5, 0.7917, 0.5085, 0.79, 0.5085, 0.79, 0.5085, 0.7917, 0.5085, 0.7917, 0.5138, 0.7917, 0.5138, 0.7917, 0.75, 0.726, 0.75, 0.7511, 0.7496, 0.7917, 0.75, 0.7917, 0.75, 0.7511, 0.7496, 0.7853, 0.7487, 0.7917, 0.75, 0.7917, 0.75, 0.7853, 0.7487, 0.79, 0.7415, 0.7917, 0.7415, 0.7917, 0.7415, 0.79, 0.7415, 0.7917, 0.7362, 0.7917, 0.7362, 0.7917, 0.75, 0.7917, 0.75, 0.7917, 0.75, 0.7917, 0.75, 0.7917, 0.75, 0.875, 0.75, 0.875, 0.75, 0.8592, 0.75, 0.8591, 0.75, 0.8591, 0.75, 0.8592, 0.75, 0.8451, 0.75, 0.8444, 0.75, 0.8444, 0.75, 0.8451, 0.75, 0.833, 0.75, 0.8316, 0.75, 0.8316, 0.75, 0.833, 0.75, 0.7917, 0.75, 0.7999, 0.75, 0.7999, 0.75, 0.7917, 0.75, 0.7917, 0.75, 0.7964, 0.75, 0.7964, 0.75, 0.7917, 0.75, 0.7917, 0.75, 0.7938, 0.75, 0.7938, 0.75, 0.7917, 0.75, 0.7917, 0.75, 0.7922, 0.75, 0.7922, 0.75, 0.7917, 0.75, 0.7917, 0.75, 0.7917, 0.75, 0.875, 0.5, 0.875, 0.5, 0.8591, 0.5, 0.8592, 0.5, 0.8592, 0.5, 0.8591, 0.5, 0.8444, 0.5, 0.8451, 0.5, 0.8451, 0.5, 0.8444, 0.5, 0.8316, 0.5, 0.833, 0.5, 0.833, 0.5, 0.8316, 0.5, 0.7999, 0.5, 0.7917, 0.5, 0.7917, 0.5, 0.7999, 0.5, 0.7964, 0.5, 0.7917, 0.5, 0.7917, 0.5, 0.7964, 0.5, 0.7938, 0.5, 0.7917, 0.5, 0.7917, 0.5, 0.7938, 0.5, 0.7922, 0.5, 0.7917, 0.5, 0.7917, 0.5, 0.7922, 0.5, 0.7917, 0.5, 0.7917, 0.5, 0.7917, 0.5, 0.7917, 0.5, 0.7917, 0.5, 0.7917, 0.5, 0.7083, 0.75, 0.7083, 0.75, 0.7083, 0.75, 0.7082, 0.75, 0.7082, 0.75, 0.7083, 0.75, 0.7083, 0.75, 0.7079, 0.75, 0.7079, 0.75, 0.7083, 0.75, 0.7083, 0.75, 0.7074, 0.75, 0.7074, 0.75, 0.7083, 0.75, 0.7083, 0.75, 0.7067, 0.75, 0.7067, 0.75, 0.7083, 0.75, 0.7011, 0.75, 0.701, 0.75, 0.701, 0.75, 0.7011, 0.75, 0.6979, 0.75, 0.6978, 0.75, 0.6978, 0.75, 0.6979, 0.75, 0.6945, 0.75, 0.6945, 0.75, 0.6945, 0.75, 0.6945, 0.75, 0.6911, 0.75, 0.6911, 0.75, 0.7083, 0.5, 0.7083, 0.5, 0.7082, 0.5, 0.7083, 0.5, 0.7083, 0.5, 0.7082, 0.5, 0.7079, 0.5, 0.7083, 0.5, 0.7083, 0.5, 0.7079, 0.5, 0.7074, 0.5, 0.7083, 0.5, 0.7083, 0.5, 0.7074, 0.5, 0.7067, 0.5, 0.7083, 0.5, 0.7083, 0.5, 0.7067, 0.5, 0.701, 0.5, 0.7011, 0.5, 0.7011, 0.5, 0.701, 0.5, 0.6978, 0.5, 0.6979, 0.5, 0.6979, 0.5, 0.6978, 0.5, 0.6945, 0.5, 0.6945, 0.5, 0.6945, 0.5, 0.6945, 0.5, 0.6911, 0.5, 0.6911, 0.5, 0.7083, 0.5, 0.7083, 0.5, 0.7083, 0.5, 0.7083, 0.5])
me_cube_006.update()
me_cube_007 = bpy.data.meshes.new('Cube.007')
me_cube_007.from_pydata([(-0.1, -0.1, -17.0), (-0.1, -0.1, 0.0), (-0.1, 0.1, -17.0), (-0.1, 0.1, 0.0), (0.1, -0.1, -17.0), (0.1, -0.1, 0.0), (0.1, 0.1, -17.0), (0.1, 0.1, 0.0)], [], [(0, 1, 3, 2), (2, 3, 7, 6), (6, 7, 5, 4), (4, 5, 1, 0), (2, 6, 4, 0), (7, 3, 1, 5)])
_uv = me_cube_007.uv_layers.new(name='UVMap')
_uv.uv.foreach_set('vector', [0.375, 0.0, 0.625, 0.0, 0.625, 0.25, 0.375, 0.25, 0.375, 0.25, 0.625, 0.25, 0.625, 0.5, 0.375, 0.5, 0.375, 0.5, 0.625, 0.5, 0.625, 0.75, 0.375, 0.75, 0.375, 0.75, 0.625, 0.75, 0.625, 1.0, 0.375, 1.0, 0.125, 0.5, 0.375, 0.5, 0.375, 0.75, 0.125, 0.75, 0.625, 0.5, 0.875, 0.5, 0.875, 0.75, 0.625, 0.75])
me_cube_007.update()
me_plane_001 = bpy.data.meshes.new('Plane.001')
me_plane_001.from_pydata([(-1.0, -1.0, 0.0), (1.0, -1.0, 0.0), (-1.0, 1.0, 0.0), (1.0, 1.0, 0.0), (-1.0, 1.0, -0.7874), (-1.0, -1.0, -0.7874), (1.0, -1.0, -0.7874), (1.0, 1.0, -0.7874)], [], [(0, 2, 3, 1), (5, 6, 7, 4), (3, 2, 4, 7), (0, 1, 6, 5), (1, 3, 7, 6), (2, 0, 5, 4)])
_uv = me_plane_001.uv_layers.new(name='UVMap')
_uv.uv.foreach_set('vector', [0.0, 0.0, 0.0, 1.0, 1.0, 1.0, 1.0, 0.0, 0.0, 0.0, 1.0, 0.0, 1.0, 1.0, 0.0, 1.0, 1.0, 1.0, 0.0, 1.0, 0.0, 1.0, 1.0, 1.0, 0.0, 0.0, 1.0, 0.0, 1.0, 0.0, 0.0, 0.0, 1.0, 0.0, 1.0, 1.0, 1.0, 1.0, 1.0, 0.0, 0.0, 1.0, 0.0, 0.0, 0.0, 0.0, 0.0, 1.0])
me_plane_001.update()

# ---- curves / text
cu_b_ziercircle_001 = bpy.data.curves.new('BézierCircle.001', 'CURVE')
cu_b_ziercircle_001.dimensions = '3D'
_sp = cu_b_ziercircle_001.splines.new('BEZIER'); _sp.bezier_points.add(18)
_sp.bezier_points.foreach_set('co', [-21.0, -13.0, 16.0, -25.0, -9.0, 16.0, -21.0, -5.0, 16.0, 11.0, -5.0, 8.0, 15.0, -1.0, 8.0, 15.0, 1.0, 8.0, 11.0, 5.0, 8.0, -21.0, 5.0, 1.0, -25.0, 9.0, 1.0, -21.0, 13.0, 1.0, -9.72, 13.0, 3.375, 2.0, 13.0, 0.0, 11.72, 13.0, 2.0, 21.0, 13.0, 0.0, 25.0, 9.0, 0.0, 25.0, -9.0, 0.0, 21.0, -13.0, 0.0, 11.0, -13.0, 0.0, 0.0, -13.0, 0.0])
_sp.bezier_points.foreach_set('handle_left', [-19.72, -13.0, 16.0, -25.0, -11.05, 16.0, -23.0, -5.0, 16.0, 3.25, -5.0, 8.0, 15.0, -3.0, 8.0, 15.0, 0.0, 8.0, 13.0, 5.0, 8.0, -16.0, 5.0, 1.0, -25.0, 7.0, 1.0, -23.0, 13.0, 1.0, -13.58, 13.0, 3.375, -2.931, 13.0, 0.0, 7.862, 13.0, 2.0, 18.36, 13.0, 0.0, 25.0, 11.0, 0.0, 25.0, -6.45, 0.0, 23.0, -13.0, 0.0, 14.86, -13.0, 0.0, 1.0, -13.0, 0.0])
_sp.bezier_points.foreach_set('handle_right', [-23.05, -13.0, 16.0, -25.0, -7.0, 16.0, -16.0, -5.0, 16.0, 13.0, -5.0, 8.0, 15.0, 0.0, 8.0, 15.0, 3.0, 8.0, 3.25, 5.0, 8.0, -23.0, 5.0, 1.0, -25.0, 11.0, 1.0, -18.36, 13.0, 1.0, -5.862, 13.0, 3.375, 6.931, 13.0, 0.0, 15.58, 13.0, 2.0, 23.0, 13.0, 0.0, 25.0, 6.45, 0.0, 25.0, -11.0, 0.0, 20.36, -13.0, 0.0, 7.142, -13.0, 0.0, -2.0, -13.0, 0.0])
for _p, _l, _r in zip(_sp.bezier_points, ['ALIGNED', 'ALIGNED', 'ALIGNED', 'ALIGNED', 'ALIGNED', 'ALIGNED', 'ALIGNED', 'ALIGNED', 'ALIGNED', 'ALIGNED', 'ALIGNED', 'ALIGNED', 'ALIGNED', 'ALIGNED', 'ALIGNED', 'ALIGNED', 'ALIGNED', 'ALIGNED', 'ALIGNED'], ['ALIGNED', 'ALIGNED', 'ALIGNED', 'ALIGNED', 'ALIGNED', 'ALIGNED', 'ALIGNED', 'ALIGNED', 'ALIGNED', 'ALIGNED', 'ALIGNED', 'ALIGNED', 'ALIGNED', 'ALIGNED', 'ALIGNED', 'ALIGNED', 'ALIGNED', 'ALIGNED', 'ALIGNED']): _p.handle_left_type = _l; _p.handle_right_type = _r
_sp.bezier_points.foreach_set('tilt', [0.0, 0.0, 0.0, -0.3491, -0.6109, -0.6109, -0.3491, 0.384, 0.384, 0.384, 0.0, 0.0, 0.0, 0.0, 0.0, 0.0, 0.0, 0.0, 0.0])
_sp.order_u = 0
_sp.order_v = 0
_sp.resolution_u = 24
_sp.use_cyclic_u = True
cu_b_ziercircle_001.use_path = True
cu_b_ziercircle_001.resolution_u = 24
cu_b_ziercircle_001.fill_mode = 'FULL'
cu_b_ziercircle_002 = bpy.data.curves.new('BézierCircle.002', 'CURVE')
cu_b_ziercircle_002.dimensions = '3D'
_sp = cu_b_ziercircle_002.splines.new('BEZIER'); _sp.bezier_points.add(18)
_sp.bezier_points.foreach_set('co', [-21.0, -13.0, 16.0, -25.0, -9.0, 16.0, -21.0, -5.0, 16.0, 11.0, -5.0, 8.0, 15.0, -1.0, 8.0, 15.0, 1.0, 8.0, 11.0, 5.0, 8.0, -21.0, 5.0, 1.0, -25.0, 9.0, 1.0, -21.0, 13.0, 1.0, -9.72, 13.0, 3.375, 2.0, 13.0, 0.0, 11.72, 13.0, 2.0, 21.0, 13.0, 0.0, 25.0, 9.0, 0.0, 25.0, -9.0, 0.0, 21.0, -13.0, 0.0, 11.0, -13.0, 0.0, 0.0, -13.0, 0.0])
_sp.bezier_points.foreach_set('handle_left', [-19.72, -13.0, 16.0, -25.0, -11.05, 16.0, -23.0, -5.0, 16.0, 3.25, -5.0, 8.0, 15.0, -3.0, 8.0, 15.0, 0.0, 8.0, 13.0, 5.0, 8.0, -16.0, 5.0, 1.0, -25.0, 7.0, 1.0, -23.0, 13.0, 1.0, -13.58, 13.0, 3.375, -2.931, 13.0, 0.0, 7.862, 13.0, 2.0, 18.36, 13.0, 0.0, 25.0, 11.0, 0.0, 25.0, -6.45, 0.0, 23.0, -13.0, 0.0, 14.86, -13.0, 0.0, 1.0, -13.0, 0.0])
_sp.bezier_points.foreach_set('handle_right', [-23.05, -13.0, 16.0, -25.0, -7.0, 16.0, -16.0, -5.0, 16.0, 13.0, -5.0, 8.0, 15.0, 0.0, 8.0, 15.0, 3.0, 8.0, 3.25, 5.0, 8.0, -23.0, 5.0, 1.0, -25.0, 11.0, 1.0, -18.36, 13.0, 1.0, -5.862, 13.0, 3.375, 6.931, 13.0, 0.0, 15.58, 13.0, 2.0, 23.0, 13.0, 0.0, 25.0, 6.45, 0.0, 25.0, -11.0, 0.0, 20.36, -13.0, 0.0, 7.142, -13.0, 0.0, -2.0, -13.0, 0.0])
for _p, _l, _r in zip(_sp.bezier_points, ['ALIGNED', 'ALIGNED', 'ALIGNED', 'ALIGNED', 'ALIGNED', 'ALIGNED', 'ALIGNED', 'ALIGNED', 'ALIGNED', 'ALIGNED', 'ALIGNED', 'ALIGNED', 'ALIGNED', 'ALIGNED', 'ALIGNED', 'ALIGNED', 'ALIGNED', 'ALIGNED', 'ALIGNED'], ['ALIGNED', 'ALIGNED', 'ALIGNED', 'ALIGNED', 'ALIGNED', 'ALIGNED', 'ALIGNED', 'ALIGNED', 'ALIGNED', 'ALIGNED', 'ALIGNED', 'ALIGNED', 'ALIGNED', 'ALIGNED', 'ALIGNED', 'ALIGNED', 'ALIGNED', 'ALIGNED', 'ALIGNED']): _p.handle_left_type = _l; _p.handle_right_type = _r
_sp.order_u = 0
_sp.order_v = 0
_sp.resolution_u = 24
_sp.use_cyclic_u = True
cu_b_ziercircle_002.use_path = True
cu_b_ziercircle_002.resolution_u = 24
cu_b_ziercircle_002.fill_mode = 'FULL'

# ---- objects
ob_light = bpy.data.objects.new('Light', light_light)
ob_camera = bpy.data.objects.new('Camera', cam_camera)
ob_bounds = bpy.data.objects.new('bounds', me_cube_001)
ob_curve_track = bpy.data.objects.new('curve.track', cu_b_ziercircle_001)
ob_platform = bpy.data.objects.new('platform', me_cube_002)
ob_track_segment = bpy.data.objects.new('track.segment', me_cube_003)
ob_platform_001 = bpy.data.objects.new('platform.001', me_cube_004)
ob_platform_002 = bpy.data.objects.new('platform.002', me_cube_005)
ob_cube = bpy.data.objects.new('Cube', me_cube_006)
ob_cube_001 = bpy.data.objects.new('Cube.001', me_cube_007)
ob_curve_track_flat = bpy.data.objects.new('curve.track.flat', cu_b_ziercircle_002)
ob_plane = bpy.data.objects.new('Plane', me_plane_001)

# ---- transforms, parenting, visibility, modifiers, constraints
ob_light.location = (4.076, 1.005, 5.904)
ob_light.rotation_euler = (0.6503, 0.05522, 1.866)
ob_light.lock_rotations_4d = False
ob_light.empty_display_type = 'ARROWS'
ob_light.color = (0.0, 0.0, 0.0, 0.0)
ob_light.lineart.crease_threshold = 0.0
ob_camera.location = (7.359, -6.926, 4.958)
ob_camera.rotation_euler = (1.109, 0.0, 0.8149)
ob_camera.lock_rotations_4d = False
ob_camera.empty_display_type = 'ARROWS'
ob_camera.color = (0.0, 0.0, 0.0, 0.0)
ob_camera.display_type = 'WIRE'
ob_camera.lineart.crease_threshold = 0.0
ob_bounds.location = (0.0, 0.0, 0.0)
ob_bounds.scale = (1.0, 1.0, 1.25)
ob_bounds.display_type = 'BOUNDS'
ob_bounds.show_bounds = True
ob_curve_track.location = (0.0, 0.0, 0.0)
ob_platform.location = (16.0, -13.0, 0.0291)
ob_platform.scale = (4.0, 1.069, 1.0)
ob_track_segment.location = (0.0, 0.0, 0.0)
_m = ob_track_segment.modifiers.new('Hops_Mirror', 'MIRROR')
_m.use_axis = (False, True, False)
_m.use_bisect_axis = (False, True, False)
_m.use_bisect_flip_axis = (False, True, False)
_m.use_clip = True
_m = ob_track_segment.modifiers.new('Array', 'ARRAY')
_m.fit_type = 'FIT_CURVE'
_m.curve = ob_curve_track
_m = ob_track_segment.modifiers.new('Curve', 'CURVE')
_m.object = ob_curve_track
ob_platform_001.location = (18.93, -11.0, 0.0291)
ob_platform_002.location = (13.07, -11.0, 0.0291)
ob_cube.location = (16.0, -13.0, 1.129)
_m = ob_cube.modifiers.new('!!Auto Smooth', 'NODES')
_m.node_group = ng_auto_smooth
_gi = [s.identifier for s in ng_auto_smooth.interface.items_tree if s.item_type == 'SOCKET' and s.in_out == 'INPUT']
_m[_gi[1]] = 1.047  # Angle
_m.show_group_selector = False
ob_cube_001.location = (0.0, 0.0, 0.0)
_m = ob_cube_001.modifiers.new('Array', 'ARRAY')
_m.fit_type = 'FIT_CURVE'
_m.curve = ob_curve_track_flat
_m.relative_offset_displace = (3.6, 0.0, 0.0)
_m = ob_cube_001.modifiers.new('Curve', 'CURVE')
_m.object = ob_curve_track_flat
_m = ob_cube_001.modifiers.new('Boolean', 'BOOLEAN')
_m.object = ob_plane
_m.solver = 'FAST'
ob_curve_track_flat.location = (0.0, 0.0, 0.0)
ob_plane.location = (0.0, 0.0, 0.0)
ob_plane.scale = (32.0, 32.0, 32.0)
ob_plane.hide_render = True
ob_plane.visible_camera = False
ob_plane.visible_diffuse = False
ob_plane.visible_glossy = False
ob_plane.visible_transmission = False
ob_plane.visible_volume_scatter = False
ob_plane.display_type = 'WIRE'

# ---- collection membership
col_scene.objects.link(ob_light)
col_scene.objects.link(ob_camera)
col_scene.objects.link(ob_bounds)
col_scene.objects.link(ob_curve_track)
col_scene.objects.link(ob_platform)
col_scene.objects.link(ob_track_segment)
col_scene.objects.link(ob_platform_001)
col_scene.objects.link(ob_platform_002)
col_scene.objects.link(ob_cube)
col_scene.objects.link(ob_cube_001)
col_scene.objects.link(ob_curve_track_flat)
col_cutters.objects.link(ob_plane)

# ---- scene / render settings (as saved in the file)
scene.camera = ob_camera
scene.frame_start = 1; scene.frame_end = 300; scene.frame_set(1)
scene.render.engine = 'BLENDER_EEVEE_NEXT'
scene.render.fps = 60
scene.cycles.sampling_pattern = 'TABULATED_SOBOL'
scene.eevee.use_gtao = True
scene.eevee.ray_tracing_options.trace_max_roughness = 0.0
scene.eevee.use_raytracing = True
scene.view_settings.look = 'AgX - Medium High Contrast'
bpy.context.view_layer.update()
